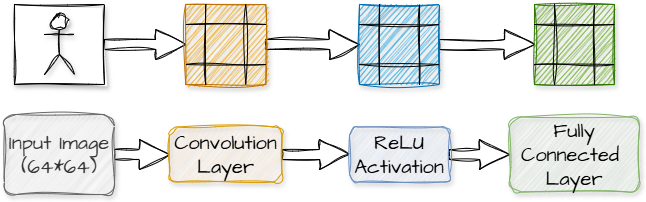

The diagram above was exported from draw.io. Its source (the exported page's mxGraphModel, read from the mxfile embedded in the PNG):
<mxGraphModel dx="770" dy="644" grid="1" gridSize="10" guides="1" tooltips="1" connect="1" arrows="1" fold="1" page="1" pageScale="1" pageWidth="800" pageHeight="350" background="#ffffff" math="0" shadow="0">
  <root>
    <mxCell id="0" />
    <mxCell id="1" parent="0" />
    <mxCell id="MbEiNx3JxTSysqW5FR6S-52" value="" style="edgeStyle=orthogonalEdgeStyle;shape=arrow;sketch=1;hachureGap=4;jiggle=2;curveFitting=1;orthogonalLoop=1;jettySize=auto;html=1;fontFamily=Architects Daughter;fontSource=https%3A%2F%2Ffonts.googleapis.com%2Fcss%3Ffamily%3DArchitects%2BDaughter;" parent="1" source="MbEiNx3JxTSysqW5FR6S-1" target="MbEiNx3JxTSysqW5FR6S-5" edge="1">
      <mxGeometry relative="1" as="geometry" />
    </mxCell>
    <mxCell id="MbEiNx3JxTSysqW5FR6S-1" value="" style="rounded=0;whiteSpace=wrap;html=1;sketch=1;hachureGap=4;jiggle=2;curveFitting=1;fontFamily=Architects Daughter;fontSource=https%3A%2F%2Ffonts.googleapis.com%2Fcss%3Ffamily%3DArchitects%2BDaughter;shadow=1;" parent="1" vertex="1">
      <mxGeometry x="97" y="92" width="90" height="80" as="geometry" />
    </mxCell>
    <mxCell id="MbEiNx3JxTSysqW5FR6S-45" value="" style="edgeStyle=orthogonalEdgeStyle;shape=arrow;sketch=1;hachureGap=4;jiggle=2;curveFitting=1;orthogonalLoop=1;jettySize=auto;html=1;fontFamily=Architects Daughter;fontSource=https%3A%2F%2Ffonts.googleapis.com%2Fcss%3Ffamily%3DArchitects%2BDaughter;" parent="1" source="MbEiNx3JxTSysqW5FR6S-2" target="MbEiNx3JxTSysqW5FR6S-7" edge="1">
      <mxGeometry relative="1" as="geometry" />
    </mxCell>
    <mxCell id="MbEiNx3JxTSysqW5FR6S-2" value="Input Image&lt;div&gt;(64*64)&lt;/div&gt;" style="text;html=1;align=center;verticalAlign=middle;whiteSpace=wrap;rounded=1;fontFamily=Architects Daughter;fontSource=https%3A%2F%2Ffonts.googleapis.com%2Fcss%3Ffamily%3DArchitects%2BDaughter;fontSize=20;fillColor=#f5f5f5;fontColor=#333333;strokeColor=#666666;fillStyle=auto;glass=0;shadow=1;sketch=1;curveFitting=1;jiggle=2;" parent="1" vertex="1">
      <mxGeometry x="87" y="202" width="110" height="80" as="geometry" />
    </mxCell>
    <mxCell id="MbEiNx3JxTSysqW5FR6S-3" value="" style="shape=umlActor;verticalLabelPosition=bottom;verticalAlign=top;html=1;outlineConnect=0;sketch=1;hachureGap=4;jiggle=2;curveFitting=1;fontFamily=Architects Daughter;fontSource=https%3A%2F%2Ffonts.googleapis.com%2Fcss%3Ffamily%3DArchitects%2BDaughter;rounded=0;shadow=1;" parent="1" vertex="1">
      <mxGeometry x="127" y="102" width="30" height="60" as="geometry" />
    </mxCell>
    <mxCell id="MbEiNx3JxTSysqW5FR6S-51" value="" style="edgeStyle=orthogonalEdgeStyle;shape=arrow;sketch=1;hachureGap=4;jiggle=2;curveFitting=1;orthogonalLoop=1;jettySize=auto;html=1;fontFamily=Architects Daughter;fontSource=https%3A%2F%2Ffonts.googleapis.com%2Fcss%3Ffamily%3DArchitects%2BDaughter;" parent="1" source="MbEiNx3JxTSysqW5FR6S-5" target="MbEiNx3JxTSysqW5FR6S-8" edge="1">
      <mxGeometry relative="1" as="geometry" />
    </mxCell>
    <mxCell id="MbEiNx3JxTSysqW5FR6S-5" value="" style="whiteSpace=wrap;html=1;fontFamily=Architects Daughter;rounded=0;sketch=1;hachureGap=4;jiggle=2;curveFitting=1;fontSource=https%3A%2F%2Ffonts.googleapis.com%2Fcss%3Ffamily%3DArchitects%2BDaughter;fillColor=#f0a30a;strokeColor=#BD7000;glass=0;shadow=1;fillStyle=auto;fontColor=#000000;" parent="1" vertex="1">
      <mxGeometry x="268.25" y="92" width="80" height="80" as="geometry" />
    </mxCell>
    <mxCell id="MbEiNx3JxTSysqW5FR6S-46" value="" style="edgeStyle=orthogonalEdgeStyle;shape=arrow;sketch=1;hachureGap=4;jiggle=2;curveFitting=1;orthogonalLoop=1;jettySize=auto;html=1;fontFamily=Architects Daughter;fontSource=https%3A%2F%2Ffonts.googleapis.com%2Fcss%3Ffamily%3DArchitects%2BDaughter;" parent="1" source="MbEiNx3JxTSysqW5FR6S-7" target="MbEiNx3JxTSysqW5FR6S-10" edge="1">
      <mxGeometry relative="1" as="geometry" />
    </mxCell>
    <mxCell id="MbEiNx3JxTSysqW5FR6S-7" value="Convolution&lt;div&gt;Layer&lt;/div&gt;" style="text;html=1;align=center;verticalAlign=middle;whiteSpace=wrap;rounded=1;fontFamily=Architects Daughter;fontSource=https%3A%2F%2Ffonts.googleapis.com%2Fcss%3Ffamily%3DArchitects%2BDaughter;fontSize=20;fillColor=#ffe6cc;strokeColor=#d79b00;shadow=1;sketch=1;curveFitting=1;jiggle=2;" parent="1" vertex="1">
      <mxGeometry x="252" y="214.5" width="112.5" height="55" as="geometry" />
    </mxCell>
    <mxCell id="MbEiNx3JxTSysqW5FR6S-50" value="" style="edgeStyle=orthogonalEdgeStyle;shape=arrow;sketch=1;hachureGap=4;jiggle=2;curveFitting=1;orthogonalLoop=1;jettySize=auto;html=1;fontFamily=Architects Daughter;fontSource=https%3A%2F%2Ffonts.googleapis.com%2Fcss%3Ffamily%3DArchitects%2BDaughter;" parent="1" source="MbEiNx3JxTSysqW5FR6S-8" target="MbEiNx3JxTSysqW5FR6S-11" edge="1">
      <mxGeometry relative="1" as="geometry" />
    </mxCell>
    <mxCell id="MbEiNx3JxTSysqW5FR6S-8" value="" style="whiteSpace=wrap;html=1;fontFamily=Architects Daughter;rounded=0;sketch=1;hachureGap=4;jiggle=2;curveFitting=1;fontSource=https%3A%2F%2Ffonts.googleapis.com%2Fcss%3Ffamily%3DArchitects%2BDaughter;fillColor=#1ba1e2;strokeColor=#006EAF;fontColor=#ffffff;shadow=1;" parent="1" vertex="1">
      <mxGeometry x="442" y="92" width="80" height="80" as="geometry" />
    </mxCell>
    <mxCell id="MbEiNx3JxTSysqW5FR6S-49" value="" style="edgeStyle=orthogonalEdgeStyle;shape=arrow;sketch=1;hachureGap=4;jiggle=2;curveFitting=1;orthogonalLoop=1;jettySize=auto;html=1;fontFamily=Architects Daughter;fontSource=https%3A%2F%2Ffonts.googleapis.com%2Fcss%3Ffamily%3DArchitects%2BDaughter;" parent="1" source="MbEiNx3JxTSysqW5FR6S-10" target="MbEiNx3JxTSysqW5FR6S-13" edge="1">
      <mxGeometry relative="1" as="geometry" />
    </mxCell>
    <mxCell id="MbEiNx3JxTSysqW5FR6S-10" value="ReLU&lt;div&gt;Activation&lt;/div&gt;" style="text;html=1;align=center;verticalAlign=middle;whiteSpace=wrap;rounded=1;fontFamily=Architects Daughter;fontSource=https%3A%2F%2Ffonts.googleapis.com%2Fcss%3Ffamily%3DArchitects%2BDaughter;fontSize=20;fillColor=#dae8fc;strokeColor=#6c8ebf;shadow=1;sketch=1;curveFitting=1;jiggle=2;" parent="1" vertex="1">
      <mxGeometry x="432" y="214.5" width="100" height="55" as="geometry" />
    </mxCell>
    <mxCell id="MbEiNx3JxTSysqW5FR6S-11" value="" style="whiteSpace=wrap;html=1;fontFamily=Architects Daughter;rounded=0;sketch=1;hachureGap=4;jiggle=2;curveFitting=1;fontSource=https%3A%2F%2Ffonts.googleapis.com%2Fcss%3Ffamily%3DArchitects%2BDaughter;fillColor=#60a917;strokeColor=#2D7600;fontColor=#ffffff;shadow=1;" parent="1" vertex="1">
      <mxGeometry x="617" y="92" width="80" height="80" as="geometry" />
    </mxCell>
    <mxCell id="MbEiNx3JxTSysqW5FR6S-13" value="Fully&lt;br&gt;Connected&amp;nbsp;&lt;div&gt;Layer&lt;/div&gt;" style="text;html=1;align=center;verticalAlign=middle;whiteSpace=wrap;rounded=1;fontFamily=Architects Daughter;fontSource=https%3A%2F%2Ffonts.googleapis.com%2Fcss%3Ffamily%3DArchitects%2BDaughter;fontSize=20;fillColor=#d5e8d4;strokeColor=#82b366;shadow=1;sketch=1;curveFitting=1;jiggle=2;" parent="1" vertex="1">
      <mxGeometry x="592" y="204.5" width="130" height="75" as="geometry" />
    </mxCell>
    <mxCell id="MbEiNx3JxTSysqW5FR6S-15" value="" style="endArrow=none;html=1;rounded=0;sketch=1;hachureGap=4;jiggle=2;curveFitting=1;fontFamily=Architects Daughter;fontSource=https%3A%2F%2Ffonts.googleapis.com%2Fcss%3Ffamily%3DArchitects%2BDaughter;entryX=0.25;entryY=0;entryDx=0;entryDy=0;exitX=0.25;exitY=1;exitDx=0;exitDy=0;" parent="1" source="MbEiNx3JxTSysqW5FR6S-5" target="MbEiNx3JxTSysqW5FR6S-5" edge="1">
      <mxGeometry width="50" height="50" relative="1" as="geometry">
        <mxPoint x="298.25" y="162" as="sourcePoint" />
        <mxPoint x="348.25" y="112" as="targetPoint" />
      </mxGeometry>
    </mxCell>
    <mxCell id="MbEiNx3JxTSysqW5FR6S-16" value="" style="endArrow=none;html=1;rounded=0;sketch=1;hachureGap=4;jiggle=2;curveFitting=1;fontFamily=Architects Daughter;fontSource=https%3A%2F%2Ffonts.googleapis.com%2Fcss%3Ffamily%3DArchitects%2BDaughter;entryX=0.75;entryY=0;entryDx=0;entryDy=0;exitX=0.75;exitY=1;exitDx=0;exitDy=0;" parent="1" source="MbEiNx3JxTSysqW5FR6S-5" target="MbEiNx3JxTSysqW5FR6S-5" edge="1">
      <mxGeometry width="50" height="50" relative="1" as="geometry">
        <mxPoint x="333.25" y="157" as="sourcePoint" />
        <mxPoint x="383.25" y="107" as="targetPoint" />
      </mxGeometry>
    </mxCell>
    <mxCell id="MbEiNx3JxTSysqW5FR6S-17" value="" style="endArrow=none;html=1;rounded=0;sketch=1;hachureGap=4;jiggle=2;curveFitting=1;fontFamily=Architects Daughter;fontSource=https%3A%2F%2Ffonts.googleapis.com%2Fcss%3Ffamily%3DArchitects%2BDaughter;entryX=1;entryY=0.25;entryDx=0;entryDy=0;exitX=0;exitY=0.25;exitDx=0;exitDy=0;" parent="1" source="MbEiNx3JxTSysqW5FR6S-5" target="MbEiNx3JxTSysqW5FR6S-5" edge="1">
      <mxGeometry width="50" height="50" relative="1" as="geometry">
        <mxPoint x="333.25" y="172" as="sourcePoint" />
        <mxPoint x="383.25" y="122" as="targetPoint" />
      </mxGeometry>
    </mxCell>
    <mxCell id="MbEiNx3JxTSysqW5FR6S-18" value="" style="endArrow=none;html=1;rounded=0;sketch=1;hachureGap=4;jiggle=2;curveFitting=1;fontFamily=Architects Daughter;fontSource=https%3A%2F%2Ffonts.googleapis.com%2Fcss%3Ffamily%3DArchitects%2BDaughter;entryX=1;entryY=0.75;entryDx=0;entryDy=0;exitX=0;exitY=0.75;exitDx=0;exitDy=0;" parent="1" source="MbEiNx3JxTSysqW5FR6S-5" target="MbEiNx3JxTSysqW5FR6S-5" edge="1">
      <mxGeometry width="50" height="50" relative="1" as="geometry">
        <mxPoint x="298.25" y="232" as="sourcePoint" />
        <mxPoint x="348.25" y="182" as="targetPoint" />
      </mxGeometry>
    </mxCell>
    <mxCell id="MbEiNx3JxTSysqW5FR6S-19" value="" style="endArrow=none;html=1;rounded=0;sketch=1;hachureGap=4;jiggle=2;curveFitting=1;fontFamily=Architects Daughter;fontSource=https%3A%2F%2Ffonts.googleapis.com%2Fcss%3Ffamily%3DArchitects%2BDaughter;entryX=0.75;entryY=0;entryDx=0;entryDy=0;exitX=0.75;exitY=1;exitDx=0;exitDy=0;" parent="1" source="MbEiNx3JxTSysqW5FR6S-8" target="MbEiNx3JxTSysqW5FR6S-8" edge="1">
      <mxGeometry width="50" height="50" relative="1" as="geometry">
        <mxPoint x="572" y="182" as="sourcePoint" />
        <mxPoint x="572" y="102" as="targetPoint" />
      </mxGeometry>
    </mxCell>
    <mxCell id="MbEiNx3JxTSysqW5FR6S-20" value="" style="endArrow=none;html=1;rounded=0;sketch=1;hachureGap=4;jiggle=2;curveFitting=1;fontFamily=Architects Daughter;fontSource=https%3A%2F%2Ffonts.googleapis.com%2Fcss%3Ffamily%3DArchitects%2BDaughter;entryX=0.25;entryY=0;entryDx=0;entryDy=0;exitX=0.25;exitY=1;exitDx=0;exitDy=0;" parent="1" source="MbEiNx3JxTSysqW5FR6S-8" target="MbEiNx3JxTSysqW5FR6S-8" edge="1">
      <mxGeometry width="50" height="50" relative="1" as="geometry">
        <mxPoint x="532" y="182" as="sourcePoint" />
        <mxPoint x="532" y="102" as="targetPoint" />
      </mxGeometry>
    </mxCell>
    <mxCell id="MbEiNx3JxTSysqW5FR6S-21" value="" style="endArrow=none;html=1;rounded=0;sketch=1;hachureGap=4;jiggle=2;curveFitting=1;fontFamily=Architects Daughter;fontSource=https%3A%2F%2Ffonts.googleapis.com%2Fcss%3Ffamily%3DArchitects%2BDaughter;entryX=0;entryY=0.25;entryDx=0;entryDy=0;exitX=1;exitY=0.25;exitDx=0;exitDy=0;" parent="1" source="MbEiNx3JxTSysqW5FR6S-8" target="MbEiNx3JxTSysqW5FR6S-8" edge="1">
      <mxGeometry width="50" height="50" relative="1" as="geometry">
        <mxPoint x="487" y="172" as="sourcePoint" />
        <mxPoint x="487" y="92" as="targetPoint" />
      </mxGeometry>
    </mxCell>
    <mxCell id="MbEiNx3JxTSysqW5FR6S-22" value="" style="endArrow=none;html=1;rounded=0;sketch=1;hachureGap=4;jiggle=2;curveFitting=1;fontFamily=Architects Daughter;fontSource=https%3A%2F%2Ffonts.googleapis.com%2Fcss%3Ffamily%3DArchitects%2BDaughter;entryX=0;entryY=0.75;entryDx=0;entryDy=0;exitX=1;exitY=0.75;exitDx=0;exitDy=0;" parent="1" source="MbEiNx3JxTSysqW5FR6S-8" target="MbEiNx3JxTSysqW5FR6S-8" edge="1">
      <mxGeometry width="50" height="50" relative="1" as="geometry">
        <mxPoint x="502" y="182" as="sourcePoint" />
        <mxPoint x="502" y="102" as="targetPoint" />
      </mxGeometry>
    </mxCell>
    <mxCell id="MbEiNx3JxTSysqW5FR6S-23" value="" style="endArrow=none;html=1;rounded=0;sketch=1;hachureGap=4;jiggle=2;curveFitting=1;fontFamily=Architects Daughter;fontSource=https%3A%2F%2Ffonts.googleapis.com%2Fcss%3Ffamily%3DArchitects%2BDaughter;entryX=0.25;entryY=0;entryDx=0;entryDy=0;exitX=0.25;exitY=1;exitDx=0;exitDy=0;" parent="1" source="MbEiNx3JxTSysqW5FR6S-11" target="MbEiNx3JxTSysqW5FR6S-11" edge="1">
      <mxGeometry width="50" height="50" relative="1" as="geometry">
        <mxPoint x="772" y="182" as="sourcePoint" />
        <mxPoint x="772" y="102" as="targetPoint" />
      </mxGeometry>
    </mxCell>
    <mxCell id="MbEiNx3JxTSysqW5FR6S-24" value="" style="endArrow=none;html=1;rounded=0;sketch=1;hachureGap=4;jiggle=2;curveFitting=1;fontFamily=Architects Daughter;fontSource=https%3A%2F%2Ffonts.googleapis.com%2Fcss%3Ffamily%3DArchitects%2BDaughter;entryX=0.75;entryY=0;entryDx=0;entryDy=0;exitX=0.75;exitY=1;exitDx=0;exitDy=0;" parent="1" source="MbEiNx3JxTSysqW5FR6S-11" target="MbEiNx3JxTSysqW5FR6S-11" edge="1">
      <mxGeometry width="50" height="50" relative="1" as="geometry">
        <mxPoint x="772" y="182" as="sourcePoint" />
        <mxPoint x="772" y="102" as="targetPoint" />
      </mxGeometry>
    </mxCell>
    <mxCell id="MbEiNx3JxTSysqW5FR6S-25" value="" style="endArrow=none;html=1;rounded=0;sketch=1;hachureGap=4;jiggle=2;curveFitting=1;fontFamily=Architects Daughter;fontSource=https%3A%2F%2Ffonts.googleapis.com%2Fcss%3Ffamily%3DArchitects%2BDaughter;entryX=0;entryY=0.75;entryDx=0;entryDy=0;exitX=1;exitY=0.75;exitDx=0;exitDy=0;" parent="1" source="MbEiNx3JxTSysqW5FR6S-11" target="MbEiNx3JxTSysqW5FR6S-11" edge="1">
      <mxGeometry width="50" height="50" relative="1" as="geometry">
        <mxPoint x="812" y="182" as="sourcePoint" />
        <mxPoint x="812" y="102" as="targetPoint" />
      </mxGeometry>
    </mxCell>
    <mxCell id="MbEiNx3JxTSysqW5FR6S-26" value="" style="endArrow=none;html=1;rounded=0;sketch=1;hachureGap=4;jiggle=2;curveFitting=1;fontFamily=Architects Daughter;fontSource=https%3A%2F%2Ffonts.googleapis.com%2Fcss%3Ffamily%3DArchitects%2BDaughter;entryX=0;entryY=0.25;entryDx=0;entryDy=0;exitX=1;exitY=0.25;exitDx=0;exitDy=0;" parent="1" source="MbEiNx3JxTSysqW5FR6S-11" target="MbEiNx3JxTSysqW5FR6S-11" edge="1">
      <mxGeometry width="50" height="50" relative="1" as="geometry">
        <mxPoint x="822" y="192" as="sourcePoint" />
        <mxPoint x="822" y="112" as="targetPoint" />
      </mxGeometry>
    </mxCell>
  </root>
</mxGraphModel>